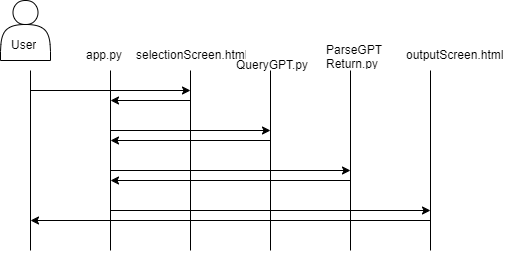

The diagram above was exported from draw.io. Its source (the exported page's mxGraphModel, read from the mxfile embedded in the PNG):
<mxGraphModel dx="1293" dy="573" grid="1" gridSize="10" guides="1" tooltips="1" connect="1" arrows="1" fold="1" page="1" pageScale="1" pageWidth="850" pageHeight="1100" math="0" shadow="0">
  <root>
    <mxCell id="0" />
    <mxCell id="1" parent="0" />
    <mxCell id="0ID0tKUqaNEVk0fl0jMN-2" value="" style="endArrow=none;html=1;rounded=0;" edge="1" parent="1">
      <mxGeometry width="50" height="50" relative="1" as="geometry">
        <mxPoint x="200" y="290" as="sourcePoint" />
        <mxPoint x="200" y="110" as="targetPoint" />
      </mxGeometry>
    </mxCell>
    <mxCell id="0ID0tKUqaNEVk0fl0jMN-3" value="" style="endArrow=none;html=1;rounded=0;" edge="1" parent="1">
      <mxGeometry width="50" height="50" relative="1" as="geometry">
        <mxPoint x="280" y="290" as="sourcePoint" />
        <mxPoint x="280" y="110" as="targetPoint" />
      </mxGeometry>
    </mxCell>
    <mxCell id="0ID0tKUqaNEVk0fl0jMN-4" value="" style="endArrow=none;html=1;rounded=0;" edge="1" parent="1">
      <mxGeometry width="50" height="50" relative="1" as="geometry">
        <mxPoint x="360" y="290" as="sourcePoint" />
        <mxPoint x="360" y="110" as="targetPoint" />
      </mxGeometry>
    </mxCell>
    <mxCell id="0ID0tKUqaNEVk0fl0jMN-5" value="" style="endArrow=none;html=1;rounded=0;" edge="1" parent="1">
      <mxGeometry width="50" height="50" relative="1" as="geometry">
        <mxPoint x="440" y="290" as="sourcePoint" />
        <mxPoint x="440" y="110" as="targetPoint" />
      </mxGeometry>
    </mxCell>
    <mxCell id="0ID0tKUqaNEVk0fl0jMN-8" value="" style="shape=actor;whiteSpace=wrap;html=1;" vertex="1" parent="1">
      <mxGeometry x="170" y="40" width="50" height="60" as="geometry" />
    </mxCell>
    <mxCell id="0ID0tKUqaNEVk0fl0jMN-9" value="User" style="text;strokeColor=none;fillColor=none;align=left;verticalAlign=middle;spacingLeft=4;spacingRight=4;overflow=hidden;points=[[0,0.5],[1,0.5]];portConstraint=eastwest;rotatable=0;whiteSpace=wrap;html=1;" vertex="1" parent="1">
      <mxGeometry x="175" y="70" width="40" height="30" as="geometry" />
    </mxCell>
    <mxCell id="0ID0tKUqaNEVk0fl0jMN-10" value="" style="endArrow=classic;html=1;rounded=0;" edge="1" parent="1">
      <mxGeometry width="50" height="50" relative="1" as="geometry">
        <mxPoint x="200" y="130" as="sourcePoint" />
        <mxPoint x="360" y="130" as="targetPoint" />
      </mxGeometry>
    </mxCell>
    <mxCell id="0ID0tKUqaNEVk0fl0jMN-12" value="app.py" style="text;strokeColor=none;fillColor=none;align=left;verticalAlign=middle;spacingLeft=4;spacingRight=4;overflow=hidden;points=[[0,0.5],[1,0.5]];portConstraint=eastwest;rotatable=0;whiteSpace=wrap;html=1;" vertex="1" parent="1">
      <mxGeometry x="250" y="80" width="50" height="30" as="geometry" />
    </mxCell>
    <mxCell id="0ID0tKUqaNEVk0fl0jMN-13" value="selectionScreen.html" style="text;strokeColor=none;fillColor=none;align=left;verticalAlign=middle;spacingLeft=4;spacingRight=4;overflow=hidden;points=[[0,0.5],[1,0.5]];portConstraint=eastwest;rotatable=0;whiteSpace=wrap;html=1;" vertex="1" parent="1">
      <mxGeometry x="300" y="80" width="120" height="30" as="geometry" />
    </mxCell>
    <mxCell id="0ID0tKUqaNEVk0fl0jMN-14" value="ParseGPT Return.py" style="text;strokeColor=none;fillColor=none;align=left;verticalAlign=middle;spacingLeft=4;spacingRight=4;overflow=hidden;points=[[0,0.5],[1,0.5]];portConstraint=eastwest;rotatable=0;whiteSpace=wrap;html=1;" vertex="1" parent="1">
      <mxGeometry x="490" y="80" width="70" height="30" as="geometry" />
    </mxCell>
    <mxCell id="0ID0tKUqaNEVk0fl0jMN-15" value="" style="endArrow=none;html=1;rounded=0;" edge="1" parent="1">
      <mxGeometry width="50" height="50" relative="1" as="geometry">
        <mxPoint x="520" y="290" as="sourcePoint" />
        <mxPoint x="520" y="110" as="targetPoint" />
      </mxGeometry>
    </mxCell>
    <mxCell id="0ID0tKUqaNEVk0fl0jMN-16" value="QueryGPT.py" style="text;strokeColor=none;fillColor=none;align=left;verticalAlign=middle;spacingLeft=4;spacingRight=4;overflow=hidden;points=[[0,0.5],[1,0.5]];portConstraint=eastwest;rotatable=0;whiteSpace=wrap;html=1;" vertex="1" parent="1">
      <mxGeometry x="400" y="90" width="90" height="30" as="geometry" />
    </mxCell>
    <mxCell id="0ID0tKUqaNEVk0fl0jMN-17" value="" style="endArrow=none;html=1;rounded=0;" edge="1" parent="1">
      <mxGeometry width="50" height="50" relative="1" as="geometry">
        <mxPoint x="600" y="290" as="sourcePoint" />
        <mxPoint x="600" y="110" as="targetPoint" />
      </mxGeometry>
    </mxCell>
    <mxCell id="0ID0tKUqaNEVk0fl0jMN-18" value="outputScreen.html" style="text;strokeColor=none;fillColor=none;align=left;verticalAlign=middle;spacingLeft=4;spacingRight=4;overflow=hidden;points=[[0,0.5],[1,0.5]];portConstraint=eastwest;rotatable=0;whiteSpace=wrap;html=1;" vertex="1" parent="1">
      <mxGeometry x="570" y="80" width="110" height="30" as="geometry" />
    </mxCell>
    <mxCell id="0ID0tKUqaNEVk0fl0jMN-23" value="" style="endArrow=classic;html=1;rounded=0;" edge="1" parent="1">
      <mxGeometry width="50" height="50" relative="1" as="geometry">
        <mxPoint x="440" y="180" as="sourcePoint" />
        <mxPoint x="280" y="180" as="targetPoint" />
      </mxGeometry>
    </mxCell>
    <mxCell id="0ID0tKUqaNEVk0fl0jMN-24" value="" style="endArrow=classic;html=1;rounded=0;" edge="1" parent="1">
      <mxGeometry width="50" height="50" relative="1" as="geometry">
        <mxPoint x="280" y="170" as="sourcePoint" />
        <mxPoint x="440" y="170" as="targetPoint" />
      </mxGeometry>
    </mxCell>
    <mxCell id="0ID0tKUqaNEVk0fl0jMN-25" value="" style="endArrow=classic;html=1;rounded=0;" edge="1" parent="1">
      <mxGeometry width="50" height="50" relative="1" as="geometry">
        <mxPoint x="280" y="210" as="sourcePoint" />
        <mxPoint x="520" y="210" as="targetPoint" />
      </mxGeometry>
    </mxCell>
    <mxCell id="0ID0tKUqaNEVk0fl0jMN-26" value="" style="endArrow=classic;html=1;rounded=0;" edge="1" parent="1">
      <mxGeometry width="50" height="50" relative="1" as="geometry">
        <mxPoint x="520" y="220" as="sourcePoint" />
        <mxPoint x="280" y="220" as="targetPoint" />
      </mxGeometry>
    </mxCell>
    <mxCell id="0ID0tKUqaNEVk0fl0jMN-28" value="" style="endArrow=classic;html=1;rounded=0;" edge="1" parent="1">
      <mxGeometry width="50" height="50" relative="1" as="geometry">
        <mxPoint x="280" y="250" as="sourcePoint" />
        <mxPoint x="600" y="250" as="targetPoint" />
      </mxGeometry>
    </mxCell>
    <mxCell id="0ID0tKUqaNEVk0fl0jMN-30" value="" style="endArrow=classic;html=1;rounded=0;" edge="1" parent="1">
      <mxGeometry width="50" height="50" relative="1" as="geometry">
        <mxPoint x="600" y="260" as="sourcePoint" />
        <mxPoint x="200" y="260" as="targetPoint" />
      </mxGeometry>
    </mxCell>
    <mxCell id="0ID0tKUqaNEVk0fl0jMN-31" value="" style="endArrow=classic;html=1;rounded=0;" edge="1" parent="1">
      <mxGeometry width="50" height="50" relative="1" as="geometry">
        <mxPoint x="360" y="140" as="sourcePoint" />
        <mxPoint x="280" y="140" as="targetPoint" />
      </mxGeometry>
    </mxCell>
  </root>
</mxGraphModel>